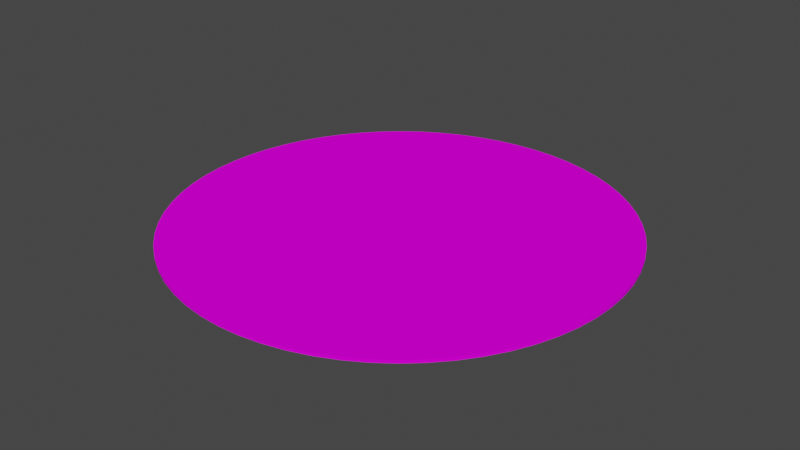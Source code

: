 # Source: sticker.blend  (saved by Blender 3.2.14; exported with 4.5.12 LTS)
import bpy
from mathutils import Matrix  # noqa: F401  (used for matrix-valued properties, if any)

bpy.ops.wm.read_factory_settings(use_empty=True)
scene = bpy.context.scene
scene.name = 'Scene'

# ---- collections
col_collection = bpy.data.collections.new('Collection'); scene.collection.children.link(col_collection)

# ---- images (referenced by path relative to the original .blend; pixels are not part of the script)
import os
ASSET_DIR = os.environ.get("B2B_ASSET_DIR", "")  # directory of the original .blend (textures are referenced by path, not embedded)
HERE = os.path.dirname(os.path.abspath(__file__))  # packed textures are extracted next to this script under _unpacked/

def load_image(name, relpath, width, height, colorspace="sRGB"):
    """Load a texture the original file referenced (path relative to the .blend, or extracted next to this script)."""
    p = next((c for c in (os.path.join(HERE, relpath), os.path.join(ASSET_DIR, relpath)) if relpath and os.path.exists(c)), "")
    if p:
        img = bpy.data.images.load(p, check_existing=True)
        img.name = name
    else:  # same state as the original file: an image datablock whose file is absent (Cycles renders it pink)
        img = bpy.data.images.new(name, width, height)
        img.source = "FILE"
        img.filepath = "//" + (relpath or name)
    img.colorspace_settings.name = colorspace
    return img
img_sticker_png = load_image('Sticker.png', 'Sticker.png', 1024, 1024, 'sRGB')

# ---- materials (node trees are filled in below, after node groups)
mat_sticker_001 = bpy.data.materials.new('Sticker.001')
mat_sticker_001.use_transparent_shadow = False

# ---- material node trees
mat_sticker_001.use_nodes = True; mat_sticker_001.node_tree.nodes.clear()
_N = mat_sticker_001.node_tree.nodes; _L = mat_sticker_001.node_tree.links
n0 = _N.new('ShaderNodeBsdfPrincipled'); n0.name = 'Principled BSDF'; n0.location = (10, 300)
n0.distribution = 'GGX'
n0.subsurface_method = 'RANDOM_WALK_SKIN'
n0.inputs[3].default_value = 1.45
n0.inputs[13].default_value = 0.0
n0.inputs[27].default_value = (0.0, 0.0, 0.0, 1.0)
n0.inputs[28].default_value = 1.0
n1 = _N.new('ShaderNodeOutputMaterial'); n1.name = 'Material Output'; n1.location = (300, 300)
n2 = _N.new('ShaderNodeTexImage'); n2.name = 'Image Texture'; n2.location = (-327, 210)
n2.image = img_sticker_png
_L.new(n0.outputs[0], n1.inputs[0])
_L.new(n2.outputs[0], n0.inputs[0])
n1.is_active_output = True

# ---- world
world_world = bpy.data.worlds.new('World'); scene.world = world_world
world_world.use_nodes = True; world_world.node_tree.nodes.clear()
_N = world_world.node_tree.nodes; _L = world_world.node_tree.links
n0 = _N.new('ShaderNodeOutputWorld'); n0.name = 'World Output'; n0.location = (300, 300)
n1 = _N.new('ShaderNodeBackground'); n1.name = 'Background'; n1.location = (10, 300)
n1.inputs[0].default_value = (0.05088, 0.05088, 0.05088, 1.0)
_L.new(n1.outputs[0], n0.inputs[0])
n0.is_active_output = True
world_world.color = (0.05088, 0.05088, 0.05088)
world_world.use_sun_shadow = False
world_world.sun_shadow_jitter_overblur = 0.0

# ---- meshes
me_circle_001 = bpy.data.meshes.new('Circle.001')
me_circle_001.from_pydata([(0.0, 1.0, 0.0), (-0.09802, 0.9952, 0.0), (-0.1951, 0.9808, 0.0), (-0.2903, 0.9569, 0.0), (-0.3827, 0.9239, 0.0), (-0.4714, 0.8819, 0.0), (-0.5556, 0.8315, 0.0), (-0.6344, 0.773, 0.0), (-0.7071, 0.7071, 0.0), (-0.773, 0.6344, 0.0), (-0.8315, 0.5556, 0.0), (-0.8819, 0.4714, 0.0), (-0.9239, 0.3827, 0.0), (-0.9569, 0.2903, 0.0), (-0.9808, 0.1951, 0.0), (-0.9952, 0.09802, 0.0), (-1.0, -4.371e-08, 0.0), (-0.9952, -0.09802, 0.0), (-0.9808, -0.1951, 0.0), (-0.9569, -0.2903, 0.0), (-0.9239, -0.3827, 0.0), (-0.8819, -0.4714, 0.0), (-0.8315, -0.5556, 0.0), (-0.773, -0.6344, 0.0), (-0.7071, -0.7071, 0.0), (-0.6344, -0.773, 0.0), (-0.5556, -0.8315, 0.0), (-0.4714, -0.8819, 0.0), (-0.3827, -0.9239, 0.0), (-0.2903, -0.9569, 0.0), (-0.1951, -0.9808, 0.0), (-0.09802, -0.9952, 0.0), (8.742e-08, -1.0, 0.0), (0.09802, -0.9952, 0.0), (0.1951, -0.9808, 0.0), (0.2903, -0.9569, 0.0), (0.3827, -0.9239, 0.0), (0.4714, -0.8819, 0.0), (0.5556, -0.8315, 0.0), (0.6344, -0.773, 0.0), (0.7071, -0.7071, 0.0), (0.773, -0.6344, 0.0), (0.8315, -0.5556, 0.0), (0.8819, -0.4714, 0.0), (0.9239, -0.3827, 0.0), (0.9569, -0.2903, 0.0), (0.9808, -0.1951, 0.0), (0.9952, -0.09802, 0.0), (1.0, 1.192e-08, 0.0), (0.9952, 0.09802, 0.0), (0.9808, 0.1951, 0.0), (0.9569, 0.2903, 0.0), (0.9239, 0.3827, 0.0), (0.8819, 0.4714, 0.0), (0.8315, 0.5556, 0.0), (0.773, 0.6344, 0.0), (0.7071, 0.7071, 0.0), (0.6344, 0.773, 0.0), (0.5556, 0.8315, 0.0), (0.4714, 0.8819, 0.0), (0.3827, 0.9239, 0.0), (0.2903, 0.9569, 0.0), (0.1951, 0.9808, 0.0), (0.09802, 0.9952, 0.0), (-0.09802, 0.9952, 0.01382), (0.0, 1.0, 0.01382), (-0.1951, 0.9808, 0.01382), (-0.2903, 0.9569, 0.01382), (-0.3827, 0.9239, 0.01382), (-0.4714, 0.8819, 0.01382), (-0.5556, 0.8315, 0.01382), (-0.6344, 0.773, 0.01382), (-0.7071, 0.7071, 0.01382), (-0.773, 0.6344, 0.01382), (-0.8315, 0.5556, 0.01382), (-0.8819, 0.4714, 0.01382), (-0.9239, 0.3827, 0.01382), (-0.9569, 0.2903, 0.01382), (-0.9808, 0.1951, 0.01382), (-0.9952, 0.09802, 0.01382), (-1.0, -4.371e-08, 0.01382), (-0.9952, -0.09802, 0.01382), (-0.9808, -0.1951, 0.01382), (-0.9569, -0.2903, 0.01382), (-0.9239, -0.3827, 0.01382), (-0.8819, -0.4714, 0.01382), (-0.8315, -0.5556, 0.01382), (-0.773, -0.6344, 0.01382), (-0.7071, -0.7071, 0.01382), (-0.6344, -0.773, 0.01382), (-0.5556, -0.8315, 0.01382), (-0.4714, -0.8819, 0.01382), (-0.3827, -0.9239, 0.01382), (-0.2903, -0.9569, 0.01382), (-0.1951, -0.9808, 0.01382), (-0.09802, -0.9952, 0.01382), (8.742e-08, -1.0, 0.01382), (0.09802, -0.9952, 0.01382), (0.1951, -0.9808, 0.01382), (0.2903, -0.9569, 0.01382), (0.3827, -0.9239, 0.01382), (0.4714, -0.8819, 0.01382), (0.5556, -0.8315, 0.01382), (0.6344, -0.773, 0.01382), (0.7071, -0.7071, 0.01382), (0.773, -0.6344, 0.01382), (0.8315, -0.5556, 0.01382), (0.8819, -0.4714, 0.01382), (0.9239, -0.3827, 0.01382), (0.9569, -0.2903, 0.01382), (0.9808, -0.1951, 0.01382), (0.9952, -0.09802, 0.01382), (1.0, 1.192e-08, 0.01382), (0.9952, 0.09802, 0.01382), (0.9808, 0.1951, 0.01382), (0.9569, 0.2903, 0.01382), (0.9239, 0.3827, 0.01382), (0.8819, 0.4714, 0.01382), (0.8315, 0.5556, 0.01382), (0.773, 0.6344, 0.01382), (0.7071, 0.7071, 0.01382), (0.6344, 0.773, 0.01382), (0.5556, 0.8315, 0.01382), (0.4714, 0.8819, 0.01382), (0.3827, 0.9239, 0.01382), (0.2903, 0.9569, 0.01382), (0.1951, 0.9808, 0.01382), (0.09802, 0.9952, 0.01382)], [], [(1, 0, 63, 62, 61, 60, 59, 58, 57, 56, 55, 54, 53, 52, 51, 50, 49, 48, 47, 46, 45, 44, 43, 42, 41, 40, 39, 38, 37, 36, 35, 34, 33, 32, 31, 30, 29, 28, 27, 26, 25, 24, 23, 22, 21, 20, 19, 18, 17, 16, 15, 14, 13, 12, 11, 10, 9, 8, 7, 6, 5, 4, 3, 2), (64, 66, 67, 68, 69, 70, 71, 72, 73, 74, 75, 76, 77, 78, 79, 80, 81, 82, 83, 84, 85, 86, 87, 88, 89, 90, 91, 92, 93, 94, 95, 96, 97, 98, 99, 100, 101, 102, 103, 104, 105, 106, 107, 108, 109, 110, 111, 112, 113, 114, 115, 116, 117, 118, 119, 120, 121, 122, 123, 124, 125, 126, 127, 65), (47, 48, 112, 111), (21, 22, 86, 85), (48, 49, 113, 112), (22, 23, 87, 86), (49, 50, 114, 113), (23, 24, 88, 87), (50, 51, 115, 114), (24, 25, 89, 88), (51, 52, 116, 115), (25, 26, 90, 89), (52, 53, 117, 116), (26, 27, 91, 90), (0, 1, 64, 65), (53, 54, 118, 117), (27, 28, 92, 91), (1, 2, 66, 64), (54, 55, 119, 118), (28, 29, 93, 92), (2, 3, 67, 66), (55, 56, 120, 119), (29, 30, 94, 93), (3, 4, 68, 67), (56, 57, 121, 120), (30, 31, 95, 94), (4, 5, 69, 68), (57, 58, 122, 121), (31, 32, 96, 95), (5, 6, 70, 69), (58, 59, 123, 122), (32, 33, 97, 96), (6, 7, 71, 70), (59, 60, 124, 123), (33, 34, 98, 97), (7, 8, 72, 71), (60, 61, 125, 124), (34, 35, 99, 98), (8, 9, 73, 72), (61, 62, 126, 125), (35, 36, 100, 99), (9, 10, 74, 73), (62, 63, 127, 126), (36, 37, 101, 100), (10, 11, 75, 74), (63, 0, 65, 127), (37, 38, 102, 101), (11, 12, 76, 75), (38, 39, 103, 102), (12, 13, 77, 76), (39, 40, 104, 103), (13, 14, 78, 77), (40, 41, 105, 104), (14, 15, 79, 78), (41, 42, 106, 105), (15, 16, 80, 79), (42, 43, 107, 106), (16, 17, 81, 80), (43, 44, 108, 107), (17, 18, 82, 81), (44, 45, 109, 108), (18, 19, 83, 82), (45, 46, 110, 109), (19, 20, 84, 83), (46, 47, 111, 110), (20, 21, 85, 84)])
_uv = me_circle_001.uv_layers.new(name='UVMap')
_uv.uv.foreach_set('vector', [0.4692, 0.8057, 0.5001, 0.8073, 0.531, 0.8057, 0.5616, 0.8012, 0.5916, 0.7937, 0.6207, 0.7833, 0.6487, 0.7701, 0.6752, 0.7542, 0.7001, 0.7357, 0.723, 0.715, 0.7438, 0.692, 0.7622, 0.6672, 0.7781, 0.6407, 0.7913, 0.6127, 0.8017, 0.5836, 0.8092, 0.5536, 0.8138, 0.523, 0.8153, 0.4921, 0.8138, 0.4612, 0.8092, 0.4306, 0.8017, 0.4006, 0.7913, 0.3715, 0.7781, 0.3435, 0.7622, 0.317, 0.7438, 0.2922, 0.723, 0.2692, 0.7001, 0.2485, 0.6752, 0.23, 0.6487, 0.2141, 0.6207, 0.2009, 0.5916, 0.1905, 0.5616, 0.183, 0.531, 0.1784, 0.5001, 0.1769, 0.4692, 0.1784, 0.4386, 0.183, 0.4086, 0.1905, 0.3795, 0.2009, 0.3516, 0.2141, 0.325, 0.23, 0.3002, 0.2485, 0.2773, 0.2692, 0.2565, 0.2922, 0.2381, 0.317, 0.2222, 0.3435, 0.2089, 0.3715, 0.1985, 0.4006, 0.191, 0.4306, 0.1865, 0.4612, 0.185, 0.4921, 0.1865, 0.523, 0.191, 0.5536, 0.1985, 0.5836, 0.2089, 0.6127, 0.2222, 0.6407, 0.2381, 0.6672, 0.2565, 0.692, 0.2773, 0.715, 0.3002, 0.7357, 0.325, 0.7542, 0.3516, 0.7701, 0.3795, 0.7833, 0.4086, 0.7937, 0.4386, 0.8012, 0.4692, 0.8057, 0.4386, 0.8012, 0.4086, 0.7937, 0.3795, 0.7833, 0.3516, 0.7701, 0.325, 0.7542, 0.3002, 0.7357, 0.2773, 0.715, 0.2565, 0.692, 0.2381, 0.6672, 0.2222, 0.6407, 0.2089, 0.6127, 0.1985, 0.5836, 0.191, 0.5536, 0.1865, 0.523, 0.185, 0.4921, 0.1865, 0.4612, 0.191, 0.4306, 0.1985, 0.4006, 0.2089, 0.3715, 0.2222, 0.3435, 0.2381, 0.317, 0.2565, 0.2922, 0.2773, 0.2692, 0.3002, 0.2485, 0.325, 0.23, 0.3516, 0.2141, 0.3795, 0.2009, 0.4086, 0.1905, 0.4386, 0.183, 0.4692, 0.1784, 0.5001, 0.1769, 0.531, 0.1784, 0.5616, 0.183, 0.5916, 0.1905, 0.6207, 0.2009, 0.6487, 0.2141, 0.6752, 0.23, 0.7001, 0.2485, 0.723, 0.2692, 0.7438, 0.2922, 0.7622, 0.317, 0.7781, 0.3435, 0.7913, 0.3715, 0.8017, 0.4006, 0.8092, 0.4306, 0.8138, 0.4612, 0.8153, 0.4921, 0.8138, 0.523, 0.8092, 0.5536, 0.8017, 0.5836, 0.7913, 0.6127, 0.7781, 0.6407, 0.7622, 0.6672, 0.7438, 0.692, 0.723, 0.715, 0.7001, 0.7357, 0.6752, 0.7542, 0.6487, 0.7701, 0.6207, 0.7833, 0.5916, 0.7937, 0.5616, 0.8012, 0.531, 0.8057, 0.5001, 0.8073, 0.8805, 0.08984, 0.8805, 0.08784, 0.8862, 0.08784, 0.8862, 0.08984, 0.8805, 0.8689, 0.8805, 0.848, 0.8862, 0.848, 0.8862, 0.8689, 0.8805, 0.08784, 0.8805, 0.08984, 0.8862, 0.08984, 0.8862, 0.08784, 0.8805, 0.848, 0.8805, 0.8237, 0.8862, 0.8237, 0.8862, 0.848, 0.8805, 0.08984, 0.8805, 0.09581, 0.8862, 0.09581, 0.8862, 0.08984, 0.8805, 0.8237, 0.8805, 0.7963, 0.8862, 0.7963, 0.8862, 0.8237, 0.8805, 0.09581, 0.8805, 0.1057, 0.8862, 0.1057, 0.8862, 0.09581, 0.8805, 0.7963, 0.8805, 0.7662, 0.8862, 0.7662, 0.8862, 0.7963, 0.8805, 0.1057, 0.8805, 0.1194, 0.8862, 0.1194, 0.8862, 0.1057, 0.8805, 0.7662, 0.8805, 0.7334, 0.8862, 0.7334, 0.8862, 0.7662, 0.8805, 0.1194, 0.8805, 0.1368, 0.8862, 0.1368, 0.8862, 0.1194, 0.8805, 0.7334, 0.8805, 0.6985, 0.8862, 0.6985, 0.8862, 0.7334, 0.8805, 0.5029, 0.8805, 0.5435, 0.8862, 0.5435, 0.8862, 0.5029, 0.8805, 0.1368, 0.8805, 0.1578, 0.8862, 0.1578, 0.8862, 0.1368, 0.8805, 0.6985, 0.8805, 0.6617, 0.8862, 0.6617, 0.8862, 0.6985, 0.8805, 0.5435, 0.8805, 0.5838, 0.8862, 0.5838, 0.8862, 0.5435, 0.8805, 0.1578, 0.8805, 0.182, 0.8862, 0.182, 0.8862, 0.1578, 0.8805, 0.6617, 0.8805, 0.6233, 0.8862, 0.6233, 0.8862, 0.6617, 0.8805, 0.5838, 0.8805, 0.6233, 0.8862, 0.6233, 0.8862, 0.5838, 0.8805, 0.182, 0.8805, 0.2094, 0.8862, 0.2094, 0.8862, 0.182, 0.8805, 0.6233, 0.8805, 0.5838, 0.8862, 0.5838, 0.8862, 0.6233, 0.8805, 0.6233, 0.8805, 0.6617, 0.8862, 0.6617, 0.8862, 0.6233, 0.8805, 0.2094, 0.8805, 0.2396, 0.8862, 0.2396, 0.8862, 0.2094, 0.8805, 0.5838, 0.8805, 0.5435, 0.8862, 0.5435, 0.8862, 0.5838, 0.8805, 0.6617, 0.8805, 0.6985, 0.8862, 0.6985, 0.8862, 0.6617, 0.8805, 0.2396, 0.8805, 0.2723, 0.8862, 0.2723, 0.8862, 0.2396, 0.8805, 0.5435, 0.8805, 0.5029, 0.8862, 0.5029, 0.8862, 0.5435, 0.8805, 0.6985, 0.8805, 0.7334, 0.8862, 0.7334, 0.8862, 0.6985, 0.8805, 0.2723, 0.8805, 0.3072, 0.8862, 0.3072, 0.8862, 0.2723, 0.8805, 0.5029, 0.8805, 0.4622, 0.8862, 0.4622, 0.8862, 0.5029, 0.8805, 0.7334, 0.8805, 0.7662, 0.8862, 0.7662, 0.8862, 0.7334, 0.8805, 0.3072, 0.8805, 0.344, 0.8862, 0.344, 0.8862, 0.3072, 0.8805, 0.4622, 0.8805, 0.4219, 0.8862, 0.4219, 0.8862, 0.4622, 0.8805, 0.7662, 0.8805, 0.7963, 0.8862, 0.7963, 0.8862, 0.7662, 0.8805, 0.344, 0.8805, 0.3824, 0.8862, 0.3824, 0.8862, 0.344, 0.8805, 0.4219, 0.8805, 0.3824, 0.8862, 0.3824, 0.8862, 0.4219, 0.8805, 0.7963, 0.8805, 0.8237, 0.8862, 0.8237, 0.8862, 0.7963, 0.8805, 0.3824, 0.8805, 0.4219, 0.8862, 0.4219, 0.8862, 0.3824, 0.8805, 0.3824, 0.8805, 0.344, 0.8862, 0.344, 0.8862, 0.3824, 0.8805, 0.8237, 0.8805, 0.848, 0.8862, 0.848, 0.8862, 0.8237, 0.8805, 0.4219, 0.8805, 0.4622, 0.8862, 0.4622, 0.8862, 0.4219, 0.8805, 0.344, 0.8805, 0.3072, 0.8862, 0.3072, 0.8862, 0.344, 0.8805, 0.848, 0.8805, 0.8689, 0.8862, 0.8689, 0.8862, 0.848, 0.8805, 0.4622, 0.8805, 0.5029, 0.8862, 0.5029, 0.8862, 0.4622, 0.8805, 0.3072, 0.8805, 0.2723, 0.8862, 0.2723, 0.8862, 0.3072, 0.8805, 0.8689, 0.8805, 0.8863, 0.8862, 0.8863, 0.8862, 0.8689, 0.8805, 0.2723, 0.8805, 0.2396, 0.8862, 0.2396, 0.8862, 0.2723, 0.8805, 0.8863, 0.8805, 0.9, 0.8862, 0.9, 0.8862, 0.8863, 0.8805, 0.2396, 0.8805, 0.2094, 0.8862, 0.2094, 0.8862, 0.2396, 0.8805, 0.9, 0.8805, 0.9099, 0.8862, 0.9099, 0.8862, 0.9, 0.8805, 0.2094, 0.8805, 0.182, 0.8862, 0.182, 0.8862, 0.2094, 0.8805, 0.9099, 0.8805, 0.9159, 0.8862, 0.9159, 0.8862, 0.9099, 0.8805, 0.182, 0.8805, 0.1578, 0.8862, 0.1578, 0.8862, 0.182, 0.8805, 0.9159, 0.8805, 0.9179, 0.8862, 0.9179, 0.8862, 0.9159, 0.8805, 0.1578, 0.8805, 0.1368, 0.8862, 0.1368, 0.8862, 0.1578, 0.8805, 0.9179, 0.8805, 0.9159, 0.8862, 0.9159, 0.8862, 0.9179, 0.8805, 0.1368, 0.8805, 0.1194, 0.8862, 0.1194, 0.8862, 0.1368, 0.8805, 0.9159, 0.8805, 0.9099, 0.8862, 0.9099, 0.8862, 0.9159, 0.8805, 0.1194, 0.8805, 0.1057, 0.8862, 0.1057, 0.8862, 0.1194, 0.8805, 0.9099, 0.8805, 0.9, 0.8862, 0.9, 0.8862, 0.9099, 0.8805, 0.1057, 0.8805, 0.09581, 0.8862, 0.09581, 0.8862, 0.1057, 0.8805, 0.9, 0.8805, 0.8863, 0.8862, 0.8863, 0.8862, 0.9, 0.8805, 0.09581, 0.8805, 0.08984, 0.8862, 0.08984, 0.8862, 0.09581, 0.8805, 0.8863, 0.8805, 0.8689, 0.8862, 0.8689, 0.8862, 0.8863])
me_circle_001.materials.append(mat_sticker_001)
me_circle_001.update()

# ---- objects
ob_sticker = bpy.data.objects.new('Sticker', me_circle_001)

# ---- transforms, parenting, visibility, modifiers, constraints
ob_sticker.location = (0.0, 0.0, 0.0)
ob_sticker.scale = (3.0, 3.0, 3.0)

# ---- collection membership
col_collection.objects.link(ob_sticker)

# ---- scene / render settings (as saved in the file)
scene.frame_start = 1; scene.frame_end = 250; scene.frame_set(1)
scene.render.engine = 'BLENDER_EEVEE_NEXT'
scene.cycles.sampling_pattern = 'TABULATED_SOBOL'
scene.cycles.use_light_tree = False
scene.view_settings.view_transform = 'Filmic'
bpy.context.view_layer.update()

# ---- added for rendering (the .blend has no active camera and no usable light): camera, sun
cam_auto = bpy.data.cameras.new('AutoCamera')
cam_auto.lens = 50.0
cam_auto.sensor_width = 36.0
cam_auto.clip_end = 1000.0
ob_auto_camera = bpy.data.objects.new('AutoCamera', cam_auto)
scene.collection.objects.link(ob_auto_camera)
ob_auto_camera.location = (7.85088, -9.42106, 6.30145)
ob_auto_camera.rotation_euler = (1.09748, -7.21219e-08, 0.694738)
scene.camera = ob_auto_camera
light_auto_sun = bpy.data.lights.new('AutoSun', 'SUN')
light_auto_sun.energy = 3.0
light_auto_sun.angle = 0.0523599
ob_auto_sun = bpy.data.objects.new('AutoSun', light_auto_sun)
scene.collection.objects.link(ob_auto_sun)
ob_auto_sun.rotation_euler = (0.872665, 0.174533, 0.523599)
bpy.context.view_layer.update()
